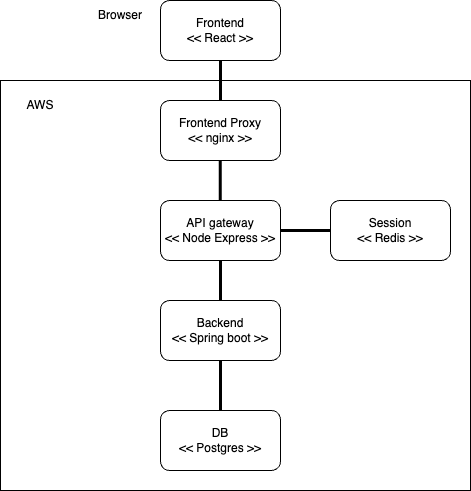

The diagram above was exported from draw.io. Its source (the exported page's mxGraphModel, read from the mxfile embedded in the PNG):
<mxGraphModel dx="871" dy="856" grid="1" gridSize="10" guides="1" tooltips="1" connect="1" arrows="1" fold="1" page="1" pageScale="1" pageWidth="850" pageHeight="1100" math="0" shadow="0" extFonts="Permanent Marker^https://fonts.googleapis.com/css?family=Permanent+Marker">
  <root>
    <mxCell id="0" />
    <mxCell id="1" parent="0" />
    <mxCell id="PMZqs5x-HpiX02jwQV_8-10" value="" style="rounded=0;whiteSpace=wrap;html=1;" parent="1" vertex="1">
      <mxGeometry x="10" y="130" width="470" height="410" as="geometry" />
    </mxCell>
    <mxCell id="PMZqs5x-HpiX02jwQV_8-1" value="Frontend&lt;br&gt;&amp;lt;&amp;lt; React &amp;gt;&amp;gt;" style="rounded=1;whiteSpace=wrap;html=1;" parent="1" vertex="1">
      <mxGeometry x="170" y="50" width="120" height="60" as="geometry" />
    </mxCell>
    <mxCell id="PMZqs5x-HpiX02jwQV_8-2" value="Backend &lt;br&gt;&amp;lt;&amp;lt; Spring boot &amp;gt;&amp;gt;" style="rounded=1;whiteSpace=wrap;html=1;" parent="1" vertex="1">
      <mxGeometry x="170" y="350" width="120" height="60" as="geometry" />
    </mxCell>
    <mxCell id="PMZqs5x-HpiX02jwQV_8-3" value="DB&lt;br&gt;&amp;lt;&amp;lt; Postgres &amp;gt;&amp;gt;" style="rounded=1;whiteSpace=wrap;html=1;" parent="1" vertex="1">
      <mxGeometry x="170" y="460" width="120" height="60" as="geometry" />
    </mxCell>
    <mxCell id="PMZqs5x-HpiX02jwQV_8-4" value="API gateway &lt;br&gt;&amp;lt;&amp;lt; Node Express &amp;gt;&amp;gt;" style="rounded=1;whiteSpace=wrap;html=1;" parent="1" vertex="1">
      <mxGeometry x="170" y="250" width="120" height="60" as="geometry" />
    </mxCell>
    <mxCell id="PMZqs5x-HpiX02jwQV_8-5" value="" style="endArrow=none;html=1;rounded=0;entryX=0.5;entryY=1;entryDx=0;entryDy=0;strokeWidth=3;" parent="1" target="PMZqs5x-HpiX02jwQV_8-1" edge="1">
      <mxGeometry width="50" height="50" relative="1" as="geometry">
        <mxPoint x="230" y="150" as="sourcePoint" />
        <mxPoint x="280" y="260" as="targetPoint" />
      </mxGeometry>
    </mxCell>
    <mxCell id="PMZqs5x-HpiX02jwQV_8-6" value="" style="endArrow=none;html=1;rounded=0;entryX=0.5;entryY=0;entryDx=0;entryDy=0;exitX=0.5;exitY=1;exitDx=0;exitDy=0;strokeWidth=3;" parent="1" source="PMZqs5x-HpiX02jwQV_8-4" target="PMZqs5x-HpiX02jwQV_8-2" edge="1">
      <mxGeometry width="50" height="50" relative="1" as="geometry">
        <mxPoint x="240" y="260" as="sourcePoint" />
        <mxPoint x="240" y="220" as="targetPoint" />
      </mxGeometry>
    </mxCell>
    <mxCell id="PMZqs5x-HpiX02jwQV_8-7" value="" style="endArrow=none;html=1;rounded=0;entryX=0.5;entryY=1;entryDx=0;entryDy=0;exitX=0.5;exitY=0;exitDx=0;exitDy=0;strokeWidth=3;" parent="1" source="PMZqs5x-HpiX02jwQV_8-3" target="PMZqs5x-HpiX02jwQV_8-2" edge="1">
      <mxGeometry width="50" height="50" relative="1" as="geometry">
        <mxPoint x="250" y="270" as="sourcePoint" />
        <mxPoint x="250" y="230" as="targetPoint" />
      </mxGeometry>
    </mxCell>
    <mxCell id="PMZqs5x-HpiX02jwQV_8-13" value="AWS" style="text;html=1;strokeColor=none;fillColor=none;align=center;verticalAlign=middle;whiteSpace=wrap;rounded=0;" parent="1" vertex="1">
      <mxGeometry x="20" y="140" width="60" height="30" as="geometry" />
    </mxCell>
    <mxCell id="PMZqs5x-HpiX02jwQV_8-14" value="Browser" style="text;html=1;strokeColor=none;fillColor=none;align=center;verticalAlign=middle;whiteSpace=wrap;rounded=0;" parent="1" vertex="1">
      <mxGeometry x="100" y="50" width="60" height="30" as="geometry" />
    </mxCell>
    <mxCell id="PMZqs5x-HpiX02jwQV_8-15" value="Session&lt;br&gt;&amp;lt;&amp;lt; Redis &amp;gt;&amp;gt;" style="rounded=1;whiteSpace=wrap;html=1;" parent="1" vertex="1">
      <mxGeometry x="340" y="250" width="120" height="60" as="geometry" />
    </mxCell>
    <mxCell id="PMZqs5x-HpiX02jwQV_8-16" value="" style="endArrow=none;html=1;rounded=0;entryX=0;entryY=0.5;entryDx=0;entryDy=0;exitX=1;exitY=0.5;exitDx=0;exitDy=0;strokeWidth=3;" parent="1" source="PMZqs5x-HpiX02jwQV_8-4" target="PMZqs5x-HpiX02jwQV_8-15" edge="1">
      <mxGeometry width="50" height="50" relative="1" as="geometry">
        <mxPoint x="240" y="320" as="sourcePoint" />
        <mxPoint x="240" y="360" as="targetPoint" />
      </mxGeometry>
    </mxCell>
    <mxCell id="Cdr-rvDAW4Swfdcks2ZL-2" value="Frontend Proxy&lt;br&gt;&amp;lt;&amp;lt; nginx &amp;gt;&amp;gt;" style="rounded=1;whiteSpace=wrap;html=1;" vertex="1" parent="1">
      <mxGeometry x="170" y="150" width="120" height="60" as="geometry" />
    </mxCell>
    <mxCell id="Cdr-rvDAW4Swfdcks2ZL-4" value="" style="endArrow=none;html=1;rounded=0;entryX=0.5;entryY=0;entryDx=0;entryDy=0;exitX=0.5;exitY=1;exitDx=0;exitDy=0;strokeWidth=3;" edge="1" parent="1">
      <mxGeometry width="50" height="50" relative="1" as="geometry">
        <mxPoint x="229.63" y="210" as="sourcePoint" />
        <mxPoint x="229.63" y="250" as="targetPoint" />
      </mxGeometry>
    </mxCell>
  </root>
</mxGraphModel>